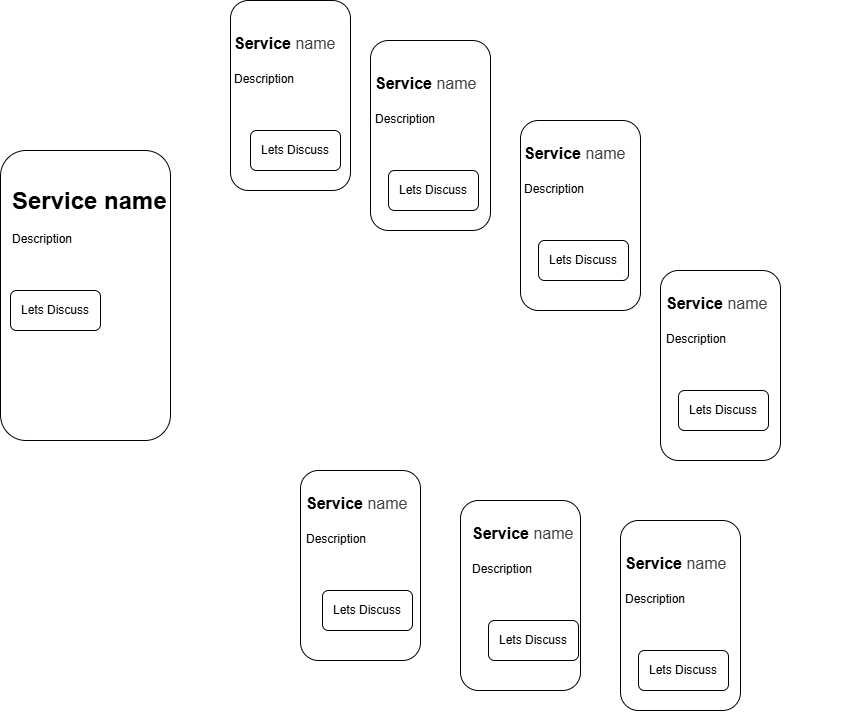

The diagram above was exported from draw.io. Its source (the exported page's mxGraphModel, read from the mxfile embedded in the PNG):
<mxGraphModel dx="1479" dy="1667" grid="1" gridSize="10" guides="1" tooltips="1" connect="1" arrows="1" fold="1" page="1" pageScale="1" pageWidth="850" pageHeight="1100" math="0" shadow="0">
  <root>
    <mxCell id="0" />
    <mxCell id="1" parent="0" />
    <mxCell id="29" value="" style="rounded=1;whiteSpace=wrap;html=1;" vertex="1" parent="1">
      <mxGeometry x="160" y="-820" width="170" height="290" as="geometry" />
    </mxCell>
    <mxCell id="30" value="" style="rounded=1;whiteSpace=wrap;html=1;" vertex="1" parent="1">
      <mxGeometry x="390" y="-970" width="120" height="190" as="geometry" />
    </mxCell>
    <mxCell id="31" value="" style="rounded=1;whiteSpace=wrap;html=1;" vertex="1" parent="1">
      <mxGeometry x="530" y="-930" width="120" height="190" as="geometry" />
    </mxCell>
    <mxCell id="32" value="" style="rounded=1;whiteSpace=wrap;html=1;" vertex="1" parent="1">
      <mxGeometry x="680" y="-850" width="120" height="190" as="geometry" />
    </mxCell>
    <mxCell id="33" value="" style="rounded=1;whiteSpace=wrap;html=1;" vertex="1" parent="1">
      <mxGeometry x="820" y="-700" width="120" height="190" as="geometry" />
    </mxCell>
    <mxCell id="34" value="" style="rounded=1;whiteSpace=wrap;html=1;" vertex="1" parent="1">
      <mxGeometry x="780" y="-450" width="120" height="190" as="geometry" />
    </mxCell>
    <mxCell id="35" value="" style="rounded=1;whiteSpace=wrap;html=1;" vertex="1" parent="1">
      <mxGeometry x="620" y="-470" width="120" height="190" as="geometry" />
    </mxCell>
    <mxCell id="36" value="" style="rounded=1;whiteSpace=wrap;html=1;" vertex="1" parent="1">
      <mxGeometry x="460" y="-500" width="120" height="190" as="geometry" />
    </mxCell>
    <mxCell id="39" value="&lt;h1 style=&quot;margin-top: 0px;&quot;&gt;Service name&lt;/h1&gt;&lt;p&gt;Description&amp;nbsp;&lt;/p&gt;" style="text;html=1;whiteSpace=wrap;overflow=hidden;rounded=0;" vertex="1" parent="1">
      <mxGeometry x="170" y="-790" width="180" height="120" as="geometry" />
    </mxCell>
    <mxCell id="40" value="Lets Discuss" style="rounded=1;whiteSpace=wrap;html=1;" vertex="1" parent="1">
      <mxGeometry x="170" y="-680" width="90" height="40" as="geometry" />
    </mxCell>
    <mxCell id="41" value="&lt;h1 style=&quot;margin-top: 0px;&quot;&gt;&lt;font style=&quot;font-size: 16px;&quot;&gt;Service&amp;nbsp;&lt;/font&gt;&lt;span style=&quot;color: rgb(63, 63, 63); font-size: 16px; background-color: transparent; font-weight: normal;&quot;&gt;name&lt;/span&gt;&lt;/h1&gt;&lt;p&gt;Description&amp;nbsp;&lt;/p&gt;" style="text;html=1;whiteSpace=wrap;overflow=hidden;rounded=0;" vertex="1" parent="1">
      <mxGeometry x="392" y="-950" width="180" height="120" as="geometry" />
    </mxCell>
    <mxCell id="42" value="Lets Discuss" style="rounded=1;whiteSpace=wrap;html=1;" vertex="1" parent="1">
      <mxGeometry x="410" y="-840" width="90" height="40" as="geometry" />
    </mxCell>
    <mxCell id="43" value="Lets Discuss" style="rounded=1;whiteSpace=wrap;html=1;" vertex="1" parent="1">
      <mxGeometry x="548" y="-800" width="90" height="40" as="geometry" />
    </mxCell>
    <mxCell id="44" value="&lt;h1 style=&quot;margin-top: 0px;&quot;&gt;&lt;font style=&quot;font-size: 16px;&quot;&gt;Service&amp;nbsp;&lt;/font&gt;&lt;span style=&quot;color: rgb(63, 63, 63); font-size: 16px; background-color: transparent; font-weight: normal;&quot;&gt;name&lt;/span&gt;&lt;/h1&gt;&lt;p&gt;Description&amp;nbsp;&lt;/p&gt;" style="text;html=1;whiteSpace=wrap;overflow=hidden;rounded=0;" vertex="1" parent="1">
      <mxGeometry x="533" y="-910" width="180" height="120" as="geometry" />
    </mxCell>
    <mxCell id="45" value="Lets Discuss" style="rounded=1;whiteSpace=wrap;html=1;" vertex="1" parent="1">
      <mxGeometry x="698" y="-730" width="90" height="40" as="geometry" />
    </mxCell>
    <mxCell id="46" value="&lt;h1 style=&quot;margin-top: 0px;&quot;&gt;&lt;font style=&quot;font-size: 16px;&quot;&gt;Service&amp;nbsp;&lt;/font&gt;&lt;span style=&quot;color: rgb(63, 63, 63); font-size: 16px; background-color: transparent; font-weight: normal;&quot;&gt;name&lt;/span&gt;&lt;/h1&gt;&lt;p&gt;Description&amp;nbsp;&lt;/p&gt;" style="text;html=1;whiteSpace=wrap;overflow=hidden;rounded=0;" vertex="1" parent="1">
      <mxGeometry x="682" y="-840" width="180" height="120" as="geometry" />
    </mxCell>
    <mxCell id="47" value="Lets Discuss" style="rounded=1;whiteSpace=wrap;html=1;" vertex="1" parent="1">
      <mxGeometry x="838" y="-580" width="90" height="40" as="geometry" />
    </mxCell>
    <mxCell id="48" value="&lt;h1 style=&quot;margin-top: 0px;&quot;&gt;&lt;font style=&quot;font-size: 16px;&quot;&gt;Service&amp;nbsp;&lt;/font&gt;&lt;span style=&quot;color: rgb(63, 63, 63); font-size: 16px; background-color: transparent; font-weight: normal;&quot;&gt;name&lt;/span&gt;&lt;/h1&gt;&lt;p&gt;Description&amp;nbsp;&lt;/p&gt;" style="text;html=1;whiteSpace=wrap;overflow=hidden;rounded=0;" vertex="1" parent="1">
      <mxGeometry x="824" y="-690" width="180" height="120" as="geometry" />
    </mxCell>
    <mxCell id="49" value="Lets Discuss" style="rounded=1;whiteSpace=wrap;html=1;" vertex="1" parent="1">
      <mxGeometry x="798" y="-320" width="90" height="40" as="geometry" />
    </mxCell>
    <mxCell id="50" value="&lt;h1 style=&quot;margin-top: 0px;&quot;&gt;&lt;font style=&quot;font-size: 16px;&quot;&gt;Service&amp;nbsp;&lt;/font&gt;&lt;span style=&quot;color: rgb(63, 63, 63); font-size: 16px; background-color: transparent; font-weight: normal;&quot;&gt;name&lt;/span&gt;&lt;/h1&gt;&lt;p&gt;Description&amp;nbsp;&lt;/p&gt;" style="text;html=1;whiteSpace=wrap;overflow=hidden;rounded=0;" vertex="1" parent="1">
      <mxGeometry x="783" y="-430" width="180" height="120" as="geometry" />
    </mxCell>
    <mxCell id="51" value="Lets Discuss" style="rounded=1;whiteSpace=wrap;html=1;" vertex="1" parent="1">
      <mxGeometry x="648" y="-350" width="90" height="40" as="geometry" />
    </mxCell>
    <mxCell id="52" value="&lt;h1 style=&quot;margin-top: 0px;&quot;&gt;&lt;font style=&quot;font-size: 16px;&quot;&gt;Service&amp;nbsp;&lt;/font&gt;&lt;span style=&quot;color: rgb(63, 63, 63); font-size: 16px; background-color: transparent; font-weight: normal;&quot;&gt;name&lt;/span&gt;&lt;/h1&gt;&lt;p&gt;Description&amp;nbsp;&lt;/p&gt;" style="text;html=1;whiteSpace=wrap;overflow=hidden;rounded=0;" vertex="1" parent="1">
      <mxGeometry x="630" y="-460" width="180" height="120" as="geometry" />
    </mxCell>
    <mxCell id="53" value="Lets Discuss" style="rounded=1;whiteSpace=wrap;html=1;" vertex="1" parent="1">
      <mxGeometry x="482" y="-380" width="90" height="40" as="geometry" />
    </mxCell>
    <mxCell id="54" value="&lt;h1 style=&quot;margin-top: 0px;&quot;&gt;&lt;font style=&quot;font-size: 16px;&quot;&gt;Service&amp;nbsp;&lt;/font&gt;&lt;span style=&quot;color: rgb(63, 63, 63); font-size: 16px; background-color: transparent; font-weight: normal;&quot;&gt;name&lt;/span&gt;&lt;/h1&gt;&lt;p&gt;Description&amp;nbsp;&lt;/p&gt;" style="text;html=1;whiteSpace=wrap;overflow=hidden;rounded=0;" vertex="1" parent="1">
      <mxGeometry x="464" y="-490" width="180" height="120" as="geometry" />
    </mxCell>
  </root>
</mxGraphModel>